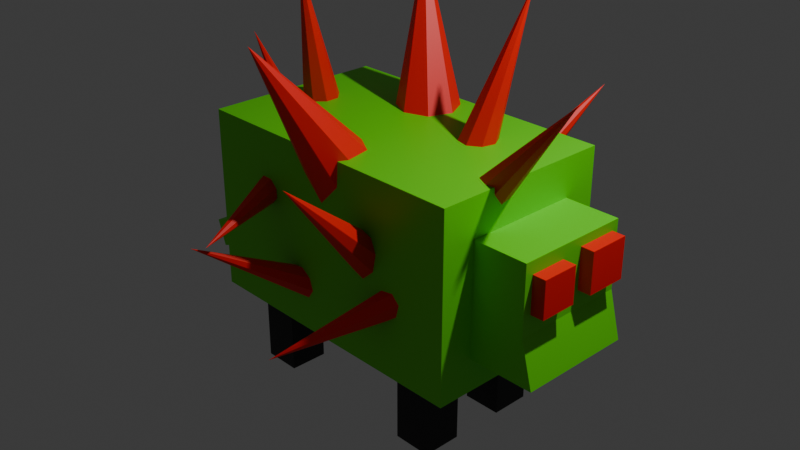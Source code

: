 # Source: MossCreature.blend  (saved by Blender 5.2.44; exported with 4.5.12 LTS)
import bpy
from mathutils import Matrix  # noqa: F401  (used for matrix-valued properties, if any)

bpy.ops.wm.read_factory_settings(use_empty=True)
scene = bpy.context.scene
scene.name = 'Scene'

# ---- collections
col_collection = bpy.data.collections.new('Collection'); scene.collection.children.link(col_collection)

# ---- materials (node trees are filled in below, after node groups)
mat_base = bpy.data.materials.new('Base')
mat_spike = bpy.data.materials.new('Spike')
mat_body = bpy.data.materials.new('Body')

# ---- material node trees
mat_base.use_nodes = True; mat_base.node_tree.nodes.clear()
_N = mat_base.node_tree.nodes; _L = mat_base.node_tree.links
n0 = _N.new('ShaderNodeBsdfPrincipled'); n0.name = 'Principled BSDF'; n0.location = (-200, 100)
n0.inputs[0].default_value = (0.1271, 0.8, 0.0, 1.0)
n0.inputs[10].default_value = 0.005
n1 = _N.new('ShaderNodeOutputMaterial'); n1.name = 'Material Output'; n1.location = (200, 100)
_L.new(n0.outputs[0], n1.inputs[0])
n1.is_active_output = True
mat_spike.use_nodes = True; mat_spike.node_tree.nodes.clear()
_N = mat_spike.node_tree.nodes; _L = mat_spike.node_tree.links
n0 = _N.new('ShaderNodeBsdfPrincipled'); n0.name = 'Principled BSDF'; n0.location = (-200, 100)
n0.inputs[0].default_value = (1.0, 0.005231, 0.0, 1.0)
n0.inputs[10].default_value = 0.005
n1 = _N.new('ShaderNodeOutputMaterial'); n1.name = 'Material Output'; n1.location = (200, 100)
_L.new(n0.outputs[0], n1.inputs[0])
n1.is_active_output = True
mat_body.use_nodes = True; mat_body.node_tree.nodes.clear()
_N = mat_body.node_tree.nodes; _L = mat_body.node_tree.links
n0 = _N.new('ShaderNodeBsdfPrincipled'); n0.name = 'Principled BSDF'; n0.location = (-200, 100)
n0.inputs[0].default_value = (0.0, 0.0, 0.0, 1.0)
n0.inputs[10].default_value = 0.005
n1 = _N.new('ShaderNodeOutputMaterial'); n1.name = 'Material Output'; n1.location = (200, 100)
_L.new(n0.outputs[0], n1.inputs[0])
n1.is_active_output = True

# ---- world
world_world = bpy.data.worlds.new('World'); scene.world = world_world
world_world.use_nodes = True; world_world.node_tree.nodes.clear()
_N = world_world.node_tree.nodes; _L = world_world.node_tree.links
n0 = _N.new('ShaderNodeOutputWorld'); n0.name = 'World Output'; n0.location = (200, 100)
n1 = _N.new('ShaderNodeBackground'); n1.name = 'Background'; n1.location = (-200, 100)
n1.inputs[0].default_value = (0.05088, 0.05088, 0.05088, 1.0)
_L.new(n1.outputs[0], n0.inputs[0])
n0.is_active_output = True
world_world.color = (0.05088, 0.05088, 0.05088)
world_world.sun_shadow_jitter_overblur = 0.0

# ---- cameras
cam_camera = bpy.data.cameras.new('Camera')
cam_camera.clip_end = 100.0
cam_camera.ortho_scale = 7.314

# ---- lights
light_light = bpy.data.lights.new('Light', 'POINT')
light_light.energy = 1000.0
light_light.shadow_soft_size = 0.1

# ---- meshes
me_cube = bpy.data.meshes.new('Cube')
me_cube.from_pydata([(-1.606, -1.0, -1.0), (-1.606, -1.0, 1.0), (-1.606, 1.0, -1.0), (-1.606, 1.0, 1.0), (1.606, -1.0, -1.0), (1.606, -1.0, 1.0), (1.606, 1.0, -1.0), (1.606, 1.0, 1.0), (0.0, -0.2431, 0.7717), (0.2899, -0.3414, 0.7027), (0.41, -0.5788, 0.5362), (0.2899, -0.8161, 0.3698), (0.0, -0.9144, 0.3008), (-0.2899, -0.8161, 0.3698), (-0.41, -0.5788, 0.5362), (-0.2899, -0.3414, 0.7027), (0.0, -1.727, 2.174), (-0.4632, 0.8624, 0.7085), (-0.2069, 0.976, 0.7493), (0.04556, 0.8768, 0.8312), (0.1462, 0.6228, 0.9064), (0.0361, 0.3629, 0.9307), (-0.2202, 0.2492, 0.89), (-0.4727, 0.3485, 0.8081), (-0.5733, 0.6025, 0.7329), (-0.6384, 0.9539, 2.541), (0.8507, 0.4155, 0.6803), (0.9374, 0.2719, 0.7047), (0.8973, 0.1146, 0.7537), (0.7541, 0.03588, 0.7987), (0.5916, 0.08177, 0.8133), (0.505, 0.2254, 0.7889), (0.545, 0.3827, 0.7399), (0.6882, 0.4614, 0.6949), (1.007, 0.7128, 2.468), (-1.146, -0.1233, 0.7225), (-1.314, -0.133, 0.7469), (-1.434, -0.02434, 0.7959), (-1.437, 0.1391, 0.8409), (-1.321, 0.2615, 0.8555), (-1.153, 0.2712, 0.8311), (-1.033, 0.1625, 0.7821), (-1.03, -0.000935, 0.7371), (-0.9559, -0.3998, 2.511), (0.8507, 0.5586, 0.02329), (0.9374, 0.4615, 0.1319), (0.8973, 0.3691, 0.2683), (0.7541, 0.3356, 0.3526), (0.5916, 0.3806, 0.3353), (0.505, 0.4777, 0.2267), (0.545, 0.57, 0.09032), (0.6882, 0.6035, 0.006058), (1.007, 1.906, 1.236), (0.6504, -0.6342, 0.09538), (0.737, -0.7259, -0.01786), (0.697, -0.8457, -0.1309), (0.5538, -0.9236, -0.1774), (0.3913, -0.9137, -0.1303), (0.3046, -0.8221, -0.01705), (0.3446, -0.7022, 0.09595), (0.4878, -0.6244, 0.1425), (0.8062, -2.047, 1.231), (0.4461, 0.1687, -0.7924), (0.7078, 0.3112, -0.694), (0.8262, 0.3889, -0.414), (0.732, 0.3563, -0.1164), (0.4804, 0.2325, 0.02436), (0.2187, 0.08999, -0.07409), (0.1003, 0.01227, -0.3541), (0.1945, 0.04487, -0.6516), (-0.4632, 1.97, -0.4834), (1.333, -0.1171, 0.4465), (1.347, -0.2846, 0.4254), (1.268, -0.4206, 0.4877), (1.14, -0.4453, 0.597), (1.04, -0.3442, 0.6892), (1.026, -0.1767, 0.7103), (1.106, -0.04072, 0.6479), (1.233, -0.01604, 0.5387), (2.37, -0.3007, 1.93), (-1.25, 0.2901, 0.05086), (-1.226, 0.1225, 0.05996), (-1.306, -0.01346, -0.003208), (-1.441, -0.03815, -0.1016), (-1.554, 0.06288, -0.1777), (-1.578, 0.2305, -0.1868), (-1.499, 0.3664, -0.1236), (-1.363, 0.3911, -0.02518), (-2.453, 0.1064, 1.404), (-0.9999, -0.3744, 0.6445), (-0.8853, -0.3158, 0.5342), (-0.8809, -0.2941, 0.3662), (-0.9892, -0.322, 0.2388), (-1.147, -0.3832, 0.2267), (-1.261, -0.4418, 0.337), (-1.266, -0.4635, 0.5051), (-1.158, -0.4356, 0.6324), (-0.411, -2.047, 0.2375), (-0.761, 0.1035, -0.03313), (-0.6853, 0.153, 0.1102), (-0.7381, 0.1904, 0.2669), (-0.8884, 0.1938, 0.3451), (-1.048, 0.1613, 0.2991), (-1.124, 0.1118, 0.1557), (-1.071, 0.07439, -0.0009605), (-0.9209, 0.07096, -0.07918), (-1.117, 1.859, -0.3509), (0.7377, 0.8226, -0.4919), (0.8354, 0.7068, -0.4477), (0.8706, 0.6367, -0.3107), (0.8226, 0.6534, -0.1613), (0.7197, 0.7471, -0.08695), (0.622, 0.8628, -0.1312), (0.5868, 0.9329, -0.2681), (0.6347, 0.9162, -0.4176), (1.457, 1.46, -0.1311), (1.239, -0.6652, 0.1706), (1.352, -0.6748, 0.04415), (1.367, -0.6027, -0.1085), (1.276, -0.4911, -0.1979), (1.132, -0.4054, -0.1717), (1.02, -0.3957, -0.04518), (1.005, -0.4678, 0.1075), (1.096, -0.5794, 0.1969), (0.2445, -1.891, -0.7341), (-2.135, -0.6935, -0.8603), (-2.237, -0.6935, -0.5751), (-2.135, 0.6935, -0.8603), (-2.237, 0.6935, -0.5751), (-1.063, -0.6935, -0.4771), (-1.165, -0.6935, -0.1919), (-1.063, 0.6935, -0.4771), (-1.165, 0.6935, -0.1919), (0.9419, -0.625, -0.6408), (0.9419, -0.625, 0.5801), (0.9419, 0.625, -0.6408), (0.9419, 0.625, 0.5801), (2.2, -0.625, 0.5801), (2.2, 0.625, 0.5801), (2.329, -0.625, -0.6408), (2.2, -0.625, -0.1497), (2.2, 0.625, -0.1497), (2.329, 0.625, -0.6408), (-0.01596, -0.4235, -0.5352), (0.09682, -0.5244, -0.6116), (0.1034, -0.6061, -0.7599), (-7.391e-05, -0.6207, -0.8934), (-0.153, -0.5598, -0.9337), (-0.2658, -0.4589, -0.8574), (-0.2724, -0.3771, -0.709), (-0.1689, -0.3625, -0.5756), (-0.8605, -1.934, 0.0256), (-0.5092, 0.665, 0.2008), (-0.3601, 0.6921, 0.245), (-0.2818, 0.6877, 0.382), (-0.3202, 0.6545, 0.5314), (-0.4527, 0.6118, 0.6058), (-0.6017, 0.5848, 0.5615), (-0.68, 0.5891, 0.4246), (-0.6416, 0.6224, 0.2751), (-0.7036, 1.606, 0.5616), (2.099, -0.5355, 0.05159), (2.099, -0.5355, 0.4434), (2.099, -0.1343, 0.05159), (2.099, -0.1343, 0.4434), (2.342, -0.5355, 0.05159), (2.342, -0.5355, 0.4434), (2.342, -0.1343, 0.05159), (2.342, -0.1343, 0.4434), (2.099, 0.55, 0.04529), (2.099, 0.55, 0.4807), (2.099, 0.1043, 0.04529), (2.099, 0.1043, 0.4807), (2.342, 0.55, 0.04529), (2.342, 0.55, 0.4807), (2.342, 0.1043, 0.04529), (2.342, 0.1043, 0.4807)], [], [(0, 1, 3, 2), (2, 3, 7, 6), (6, 7, 5, 4), (4, 5, 1, 0), (2, 6, 4, 0), (7, 3, 1, 5), (8, 16, 9), (9, 16, 10), (10, 16, 11), (11, 16, 12), (12, 16, 13), (13, 16, 14), (8, 9, 10, 11, 12, 13, 14, 15), (14, 16, 15), (15, 16, 8), (17, 25, 18), (18, 25, 19), (19, 25, 20), (20, 25, 21), (21, 25, 22), (22, 25, 23), (17, 18, 19, 20, 21, 22, 23, 24), (23, 25, 24), (24, 25, 17), (26, 34, 27), (27, 34, 28), (28, 34, 29), (29, 34, 30), (30, 34, 31), (31, 34, 32), (26, 27, 28, 29, 30, 31, 32, 33), (32, 34, 33), (33, 34, 26), (35, 43, 36), (36, 43, 37), (37, 43, 38), (38, 43, 39), (39, 43, 40), (40, 43, 41), (35, 36, 37, 38, 39, 40, 41, 42), (41, 43, 42), (42, 43, 35), (44, 52, 45), (45, 52, 46), (46, 52, 47), (47, 52, 48), (48, 52, 49), (49, 52, 50), (44, 45, 46, 47, 48, 49, 50, 51), (50, 52, 51), (51, 52, 44), (53, 61, 54), (54, 61, 55), (55, 61, 56), (56, 61, 57), (57, 61, 58), (58, 61, 59), (53, 54, 55, 56, 57, 58, 59, 60), (59, 61, 60), (60, 61, 53), (62, 70, 63), (63, 70, 64), (64, 70, 65), (65, 70, 66), (66, 70, 67), (67, 70, 68), (62, 63, 64, 65, 66, 67, 68, 69), (68, 70, 69), (69, 70, 62), (71, 79, 72), (72, 79, 73), (73, 79, 74), (74, 79, 75), (75, 79, 76), (76, 79, 77), (71, 72, 73, 74, 75, 76, 77, 78), (77, 79, 78), (78, 79, 71), (80, 88, 81), (81, 88, 82), (82, 88, 83), (83, 88, 84), (84, 88, 85), (85, 88, 86), (80, 81, 82, 83, 84, 85, 86, 87), (86, 88, 87), (87, 88, 80), (89, 97, 90), (90, 97, 91), (91, 97, 92), (92, 97, 93), (93, 97, 94), (94, 97, 95), (89, 90, 91, 92, 93, 94, 95, 96), (95, 97, 96), (96, 97, 89), (98, 106, 99), (99, 106, 100), (100, 106, 101), (101, 106, 102), (102, 106, 103), (103, 106, 104), (98, 99, 100, 101, 102, 103, 104, 105), (104, 106, 105), (105, 106, 98), (107, 115, 108), (108, 115, 109), (109, 115, 110), (110, 115, 111), (111, 115, 112), (112, 115, 113), (107, 108, 109, 110, 111, 112, 113, 114), (113, 115, 114), (114, 115, 107), (116, 124, 117), (117, 124, 118), (118, 124, 119), (119, 124, 120), (120, 124, 121), (121, 124, 122), (116, 117, 118, 119, 120, 121, 122, 123), (122, 124, 123), (123, 124, 116), (125, 126, 128, 127), (127, 128, 132, 131), (131, 132, 130, 129), (129, 130, 126, 125), (127, 131, 129, 125), (132, 128, 126, 130), (133, 134, 136, 135), (138, 136, 134, 137), (139, 142, 141, 140), (135, 142, 139, 133), (141, 138, 137, 140), (139, 140, 137, 134, 133), (135, 136, 138, 141, 142), (143, 151, 144), (144, 151, 145), (145, 151, 146), (146, 151, 147), (147, 151, 148), (148, 151, 149), (143, 144, 145, 146, 147, 148, 149, 150), (149, 151, 150), (150, 151, 143), (152, 160, 153), (153, 160, 154), (154, 160, 155), (155, 160, 156), (156, 160, 157), (157, 160, 158), (152, 153, 154, 155, 156, 157, 158, 159), (158, 160, 159), (159, 160, 152), (161, 162, 164, 163), (163, 164, 168, 167), (167, 168, 166, 165), (165, 166, 162, 161), (163, 167, 165, 161), (168, 164, 162, 166), (169, 170, 172, 171), (171, 172, 176, 175), (175, 176, 174, 173), (173, 174, 170, 169), (171, 175, 173, 169), (176, 172, 170, 174)])
me_cube.polygons.foreach_set('material_index', [0, 0, 0, 0, 0, 0, 1, 1, 1, 1, 1, 1, 1, 1, 1, 1, 1, 1, 1, 1, 1, 1, 1, 1, 1, 1, 1, 1, 1, 1, 1, 1, 1, 1, 1, 1, 1, 1, 1, 1, 1, 1, 1, 1, 1, 1, 1, 1, 1, 1, 1, 1, 1, 1, 1, 1, 1, 1, 1, 1, 1, 1, 1, 1, 1, 1, 1, 1, 1, 1, 1, 1, 1, 1, 1, 1, 1, 1, 1, 1, 1, 1, 1, 1, 1, 1, 1, 1, 1, 1, 1, 1, 1, 1, 1, 1, 1, 1, 1, 1, 1, 1, 1, 1, 1, 1, 1, 1, 1, 1, 1, 1, 1, 1, 1, 1, 1, 1, 1, 1, 1, 1, 1, 0, 0, 0, 0, 0, 0, 0, 0, 0, 0, 0, 0, 0, 1, 1, 1, 1, 1, 1, 1, 1, 1, 1, 1, 1, 1, 1, 1, 1, 1, 1, 1, 1, 1, 1, 1, 1, 1, 1, 1, 1, 1, 1])
_uv = me_cube.uv_layers.new(name='UVMap')
_uv.uv.foreach_set('vector', [0.375, 0.0, 0.625, 0.0, 0.625, 0.25, 0.375, 0.25, 0.375, 0.25, 0.625, 0.25, 0.625, 0.5, 0.375, 0.5, 0.375, 0.5, 0.625, 0.5, 0.625, 0.75, 0.375, 0.75, 0.375, 0.75, 0.625, 0.75, 0.625, 1.0, 0.375, 1.0, 0.125, 0.5, 0.375, 0.5, 0.375, 0.75, 0.125, 0.75, 0.625, 0.5, 0.875, 0.5, 0.875, 0.75, 0.625, 0.75, 0.25, 0.49, 0.25, 0.25, 0.4197, 0.4197, 0.4197, 0.4197, 0.25, 0.25, 0.49, 0.25, 0.49, 0.25, 0.25, 0.25, 0.4197, 0.08029, 0.4197, 0.08029, 0.25, 0.25, 0.25, 0.01, 0.25, 0.01, 0.25, 0.25, 0.08029, 0.08029, 0.08029, 0.08029, 0.25, 0.25, 0.01, 0.25, 0.75, 0.49, 0.9197, 0.4197, 0.99, 0.25, 0.9197, 0.08029, 0.75, 0.01, 0.5803, 0.08029, 0.51, 0.25, 0.5803, 0.4197, 0.01, 0.25, 0.25, 0.25, 0.08029, 0.4197, 0.08029, 0.4197, 0.25, 0.25, 0.25, 0.49, 0.25, 0.49, 0.25, 0.25, 0.4197, 0.4197, 0.4197, 0.4197, 0.25, 0.25, 0.49, 0.25, 0.49, 0.25, 0.25, 0.25, 0.4197, 0.08029, 0.4197, 0.08029, 0.25, 0.25, 0.25, 0.01, 0.25, 0.01, 0.25, 0.25, 0.08029, 0.08029, 0.08029, 0.08029, 0.25, 0.25, 0.01, 0.25, 0.75, 0.49, 0.9197, 0.4197, 0.99, 0.25, 0.9197, 0.08029, 0.75, 0.01, 0.5803, 0.08029, 0.51, 0.25, 0.5803, 0.4197, 0.01, 0.25, 0.25, 0.25, 0.08029, 0.4197, 0.08029, 0.4197, 0.25, 0.25, 0.25, 0.49, 0.25, 0.49, 0.25, 0.25, 0.4197, 0.4197, 0.4197, 0.4197, 0.25, 0.25, 0.49, 0.25, 0.49, 0.25, 0.25, 0.25, 0.4197, 0.08029, 0.4197, 0.08029, 0.25, 0.25, 0.25, 0.01, 0.25, 0.01, 0.25, 0.25, 0.08029, 0.08029, 0.08029, 0.08029, 0.25, 0.25, 0.01, 0.25, 0.75, 0.49, 0.9197, 0.4197, 0.99, 0.25, 0.9197, 0.08029, 0.75, 0.01, 0.5803, 0.08029, 0.51, 0.25, 0.5803, 0.4197, 0.01, 0.25, 0.25, 0.25, 0.08029, 0.4197, 0.08029, 0.4197, 0.25, 0.25, 0.25, 0.49, 0.25, 0.49, 0.25, 0.25, 0.4197, 0.4197, 0.4197, 0.4197, 0.25, 0.25, 0.49, 0.25, 0.49, 0.25, 0.25, 0.25, 0.4197, 0.08029, 0.4197, 0.08029, 0.25, 0.25, 0.25, 0.01, 0.25, 0.01, 0.25, 0.25, 0.08029, 0.08029, 0.08029, 0.08029, 0.25, 0.25, 0.01, 0.25, 0.75, 0.49, 0.9197, 0.4197, 0.99, 0.25, 0.9197, 0.08029, 0.75, 0.01, 0.5803, 0.08029, 0.51, 0.25, 0.5803, 0.4197, 0.01, 0.25, 0.25, 0.25, 0.08029, 0.4197, 0.08029, 0.4197, 0.25, 0.25, 0.25, 0.49, 0.25, 0.49, 0.25, 0.25, 0.4197, 0.4197, 0.4197, 0.4197, 0.25, 0.25, 0.49, 0.25, 0.49, 0.25, 0.25, 0.25, 0.4197, 0.08029, 0.4197, 0.08029, 0.25, 0.25, 0.25, 0.01, 0.25, 0.01, 0.25, 0.25, 0.08029, 0.08029, 0.08029, 0.08029, 0.25, 0.25, 0.01, 0.25, 0.75, 0.49, 0.9197, 0.4197, 0.99, 0.25, 0.9197, 0.08029, 0.75, 0.01, 0.5803, 0.08029, 0.51, 0.25, 0.5803, 0.4197, 0.01, 0.25, 0.25, 0.25, 0.08029, 0.4197, 0.08029, 0.4197, 0.25, 0.25, 0.25, 0.49, 0.25, 0.49, 0.25, 0.25, 0.4197, 0.4197, 0.4197, 0.4197, 0.25, 0.25, 0.49, 0.25, 0.49, 0.25, 0.25, 0.25, 0.4197, 0.08029, 0.4197, 0.08029, 0.25, 0.25, 0.25, 0.01, 0.25, 0.01, 0.25, 0.25, 0.08029, 0.08029, 0.08029, 0.08029, 0.25, 0.25, 0.01, 0.25, 0.75, 0.49, 0.9197, 0.4197, 0.99, 0.25, 0.9197, 0.08029, 0.75, 0.01, 0.5803, 0.08029, 0.51, 0.25, 0.5803, 0.4197, 0.01, 0.25, 0.25, 0.25, 0.08029, 0.4197, 0.08029, 0.4197, 0.25, 0.25, 0.25, 0.49, 0.25, 0.49, 0.25, 0.25, 0.4197, 0.4197, 0.4197, 0.4197, 0.25, 0.25, 0.49, 0.25, 0.49, 0.25, 0.25, 0.25, 0.4197, 0.08029, 0.4197, 0.08029, 0.25, 0.25, 0.25, 0.01, 0.25, 0.01, 0.25, 0.25, 0.08029, 0.08029, 0.08029, 0.08029, 0.25, 0.25, 0.01, 0.25, 0.75, 0.49, 0.9197, 0.4197, 0.99, 0.25, 0.9197, 0.08029, 0.75, 0.01, 0.5803, 0.08029, 0.51, 0.25, 0.5803, 0.4197, 0.01, 0.25, 0.25, 0.25, 0.08029, 0.4197, 0.08029, 0.4197, 0.25, 0.25, 0.25, 0.49, 0.25, 0.49, 0.25, 0.25, 0.4197, 0.4197, 0.4197, 0.4197, 0.25, 0.25, 0.49, 0.25, 0.49, 0.25, 0.25, 0.25, 0.4197, 0.08029, 0.4197, 0.08029, 0.25, 0.25, 0.25, 0.01, 0.25, 0.01, 0.25, 0.25, 0.08029, 0.08029, 0.08029, 0.08029, 0.25, 0.25, 0.01, 0.25, 0.75, 0.49, 0.9197, 0.4197, 0.99, 0.25, 0.9197, 0.08029, 0.75, 0.01, 0.5803, 0.08029, 0.51, 0.25, 0.5803, 0.4197, 0.01, 0.25, 0.25, 0.25, 0.08029, 0.4197, 0.08029, 0.4197, 0.25, 0.25, 0.25, 0.49, 0.25, 0.49, 0.25, 0.25, 0.4197, 0.4197, 0.4197, 0.4197, 0.25, 0.25, 0.49, 0.25, 0.49, 0.25, 0.25, 0.25, 0.4197, 0.08029, 0.4197, 0.08029, 0.25, 0.25, 0.25, 0.01, 0.25, 0.01, 0.25, 0.25, 0.08029, 0.08029, 0.08029, 0.08029, 0.25, 0.25, 0.01, 0.25, 0.75, 0.49, 0.9197, 0.4197, 0.99, 0.25, 0.9197, 0.08029, 0.75, 0.01, 0.5803, 0.08029, 0.51, 0.25, 0.5803, 0.4197, 0.01, 0.25, 0.25, 0.25, 0.08029, 0.4197, 0.08029, 0.4197, 0.25, 0.25, 0.25, 0.49, 0.25, 0.49, 0.25, 0.25, 0.4197, 0.4197, 0.4197, 0.4197, 0.25, 0.25, 0.49, 0.25, 0.49, 0.25, 0.25, 0.25, 0.4197, 0.08029, 0.4197, 0.08029, 0.25, 0.25, 0.25, 0.01, 0.25, 0.01, 0.25, 0.25, 0.08029, 0.08029, 0.08029, 0.08029, 0.25, 0.25, 0.01, 0.25, 0.75, 0.49, 0.9197, 0.4197, 0.99, 0.25, 0.9197, 0.08029, 0.75, 0.01, 0.5803, 0.08029, 0.51, 0.25, 0.5803, 0.4197, 0.01, 0.25, 0.25, 0.25, 0.08029, 0.4197, 0.08029, 0.4197, 0.25, 0.25, 0.25, 0.49, 0.25, 0.49, 0.25, 0.25, 0.4197, 0.4197, 0.4197, 0.4197, 0.25, 0.25, 0.49, 0.25, 0.49, 0.25, 0.25, 0.25, 0.4197, 0.08029, 0.4197, 0.08029, 0.25, 0.25, 0.25, 0.01, 0.25, 0.01, 0.25, 0.25, 0.08029, 0.08029, 0.08029, 0.08029, 0.25, 0.25, 0.01, 0.25, 0.75, 0.49, 0.9197, 0.4197, 0.99, 0.25, 0.9197, 0.08029, 0.75, 0.01, 0.5803, 0.08029, 0.51, 0.25, 0.5803, 0.4197, 0.01, 0.25, 0.25, 0.25, 0.08029, 0.4197, 0.08029, 0.4197, 0.25, 0.25, 0.25, 0.49, 0.25, 0.49, 0.25, 0.25, 0.4197, 0.4197, 0.4197, 0.4197, 0.25, 0.25, 0.49, 0.25, 0.49, 0.25, 0.25, 0.25, 0.4197, 0.08029, 0.4197, 0.08029, 0.25, 0.25, 0.25, 0.01, 0.25, 0.01, 0.25, 0.25, 0.08029, 0.08029, 0.08029, 0.08029, 0.25, 0.25, 0.01, 0.25, 0.75, 0.49, 0.9197, 0.4197, 0.99, 0.25, 0.9197, 0.08029, 0.75, 0.01, 0.5803, 0.08029, 0.51, 0.25, 0.5803, 0.4197, 0.01, 0.25, 0.25, 0.25, 0.08029, 0.4197, 0.08029, 0.4197, 0.25, 0.25, 0.25, 0.49, 0.25, 0.49, 0.25, 0.25, 0.4197, 0.4197, 0.4197, 0.4197, 0.25, 0.25, 0.49, 0.25, 0.49, 0.25, 0.25, 0.25, 0.4197, 0.08029, 0.4197, 0.08029, 0.25, 0.25, 0.25, 0.01, 0.25, 0.01, 0.25, 0.25, 0.08029, 0.08029, 0.08029, 0.08029, 0.25, 0.25, 0.01, 0.25, 0.75, 0.49, 0.9197, 0.4197, 0.99, 0.25, 0.9197, 0.08029, 0.75, 0.01, 0.5803, 0.08029, 0.51, 0.25, 0.5803, 0.4197, 0.01, 0.25, 0.25, 0.25, 0.08029, 0.4197, 0.08029, 0.4197, 0.25, 0.25, 0.25, 0.49, 0.375, 0.0, 0.625, 0.0, 0.625, 0.25, 0.375, 0.25, 0.375, 0.25, 0.625, 0.25, 0.625, 0.5, 0.375, 0.5, 0.375, 0.5, 0.625, 0.5, 0.625, 0.75, 0.375, 0.75, 0.375, 0.75, 0.625, 0.75, 0.625, 1.0, 0.375, 1.0, 0.125, 0.5, 0.375, 0.5, 0.375, 0.75, 0.125, 0.75, 0.625, 0.5, 0.875, 0.5, 0.875, 0.75, 0.625, 0.75, 0.375, 0.0, 0.625, 0.0, 0.625, 0.25, 0.375, 0.25, 0.625, 0.5, 0.875, 0.5, 0.875, 0.75, 0.625, 0.75, 0.3099, 0.7825, 0.3099, 0.4675, 0.4756, 0.5, 0.4756, 0.75, 0.125, 0.5, 0.3099, 0.4675, 0.3099, 0.7825, 0.125, 0.75, 0.4756, 0.5, 0.625, 0.5, 0.625, 0.75, 0.4756, 0.75, 0.3099, 0.7825, 0.4756, 0.75, 0.625, 0.75, 0.625, 1.0, 0.375, 1.0, 0.375, 0.25, 0.625, 0.25, 0.625, 0.5, 0.4756, 0.5, 0.3099, 0.4675, 0.25, 0.49, 0.25, 0.25, 0.4197, 0.4197, 0.4197, 0.4197, 0.25, 0.25, 0.49, 0.25, 0.49, 0.25, 0.25, 0.25, 0.4197, 0.08029, 0.4197, 0.08029, 0.25, 0.25, 0.25, 0.01, 0.25, 0.01, 0.25, 0.25, 0.08029, 0.08029, 0.08029, 0.08029, 0.25, 0.25, 0.01, 0.25, 0.75, 0.49, 0.9197, 0.4197, 0.99, 0.25, 0.9197, 0.08029, 0.75, 0.01, 0.5803, 0.08029, 0.51, 0.25, 0.5803, 0.4197, 0.01, 0.25, 0.25, 0.25, 0.08029, 0.4197, 0.08029, 0.4197, 0.25, 0.25, 0.25, 0.49, 0.25, 0.49, 0.25, 0.25, 0.4197, 0.4197, 0.4197, 0.4197, 0.25, 0.25, 0.49, 0.25, 0.49, 0.25, 0.25, 0.25, 0.4197, 0.08029, 0.4197, 0.08029, 0.25, 0.25, 0.25, 0.01, 0.25, 0.01, 0.25, 0.25, 0.08029, 0.08029, 0.08029, 0.08029, 0.25, 0.25, 0.01, 0.25, 0.75, 0.49, 0.9197, 0.4197, 0.99, 0.25, 0.9197, 0.08029, 0.75, 0.01, 0.5803, 0.08029, 0.51, 0.25, 0.5803, 0.4197, 0.01, 0.25, 0.25, 0.25, 0.08029, 0.4197, 0.08029, 0.4197, 0.25, 0.25, 0.25, 0.49, 0.375, 0.0, 0.625, 0.0, 0.625, 0.25, 0.375, 0.25, 0.375, 0.25, 0.625, 0.25, 0.625, 0.5, 0.375, 0.5, 0.375, 0.5, 0.625, 0.5, 0.625, 0.75, 0.375, 0.75, 0.375, 0.75, 0.625, 0.75, 0.625, 1.0, 0.375, 1.0, 0.125, 0.5, 0.375, 0.5, 0.375, 0.75, 0.125, 0.75, 0.625, 0.5, 0.875, 0.5, 0.875, 0.75, 0.625, 0.75, 0.375, 0.0, 0.625, 0.0, 0.625, 0.25, 0.375, 0.25, 0.375, 0.25, 0.625, 0.25, 0.625, 0.5, 0.375, 0.5, 0.375, 0.5, 0.625, 0.5, 0.625, 0.75, 0.375, 0.75, 0.375, 0.75, 0.625, 0.75, 0.625, 1.0, 0.375, 1.0, 0.125, 0.5, 0.375, 0.5, 0.375, 0.75, 0.125, 0.75, 0.625, 0.5, 0.875, 0.5, 0.875, 0.75, 0.625, 0.75])
me_cube.materials.append(mat_base)
me_cube.materials.append(mat_spike)
me_cube.update()
me_cube_003 = bpy.data.meshes.new('Cube.003')
me_cube_003.from_pydata([(-0.2102, -0.2135, -1.001), (-0.2102, -0.2135, 0.02526), (-0.2102, 0.2135, -1.001), (-0.2102, 0.2135, 0.02526), (0.2102, -0.2135, -1.001), (0.2102, -0.2135, 0.02526), (0.2102, 0.2135, -1.001), (0.2102, 0.2135, 0.02526)], [], [(0, 1, 3, 2), (2, 3, 7, 6), (6, 7, 5, 4), (4, 5, 1, 0), (2, 6, 4, 0), (7, 3, 1, 5)])
_uv = me_cube_003.uv_layers.new(name='UVMap')
_uv.uv.foreach_set('vector', [0.375, 0.0, 0.625, 0.0, 0.625, 0.25, 0.375, 0.25, 0.375, 0.25, 0.625, 0.25, 0.625, 0.5, 0.375, 0.5, 0.375, 0.5, 0.625, 0.5, 0.625, 0.75, 0.375, 0.75, 0.375, 0.75, 0.625, 0.75, 0.625, 1.0, 0.375, 1.0, 0.125, 0.5, 0.375, 0.5, 0.375, 0.75, 0.125, 0.75, 0.625, 0.5, 0.875, 0.5, 0.875, 0.75, 0.625, 0.75])
me_cube_003.materials.append(mat_body)
me_cube_003.update()
me_cube_004 = bpy.data.meshes.new('Cube.004')
me_cube_004.from_pydata([(-0.2102, -0.2135, -1.001), (-0.2102, -0.2135, 0.02526), (-0.2102, 0.2135, -1.001), (-0.2102, 0.2135, 0.02526), (0.2102, -0.2135, -1.001), (0.2102, -0.2135, 0.02526), (0.2102, 0.2135, -1.001), (0.2102, 0.2135, 0.02526)], [], [(0, 1, 3, 2), (2, 3, 7, 6), (6, 7, 5, 4), (4, 5, 1, 0), (2, 6, 4, 0), (7, 3, 1, 5)])
_uv = me_cube_004.uv_layers.new(name='UVMap')
_uv.uv.foreach_set('vector', [0.375, 0.0, 0.625, 0.0, 0.625, 0.25, 0.375, 0.25, 0.375, 0.25, 0.625, 0.25, 0.625, 0.5, 0.375, 0.5, 0.375, 0.5, 0.625, 0.5, 0.625, 0.75, 0.375, 0.75, 0.375, 0.75, 0.625, 0.75, 0.625, 1.0, 0.375, 1.0, 0.125, 0.5, 0.375, 0.5, 0.375, 0.75, 0.125, 0.75, 0.625, 0.5, 0.875, 0.5, 0.875, 0.75, 0.625, 0.75])
me_cube_004.materials.append(mat_body)
me_cube_004.update()
me_cube_005 = bpy.data.meshes.new('Cube.005')
me_cube_005.from_pydata([(-0.2102, -0.2135, -1.001), (-0.2102, -0.2135, 0.02526), (-0.2102, 0.2135, -1.001), (-0.2102, 0.2135, 0.02526), (0.2102, -0.2135, -1.001), (0.2102, -0.2135, 0.02526), (0.2102, 0.2135, -1.001), (0.2102, 0.2135, 0.02526)], [], [(0, 1, 3, 2), (2, 3, 7, 6), (6, 7, 5, 4), (4, 5, 1, 0), (2, 6, 4, 0), (7, 3, 1, 5)])
_uv = me_cube_005.uv_layers.new(name='UVMap')
_uv.uv.foreach_set('vector', [0.375, 0.0, 0.625, 0.0, 0.625, 0.25, 0.375, 0.25, 0.375, 0.25, 0.625, 0.25, 0.625, 0.5, 0.375, 0.5, 0.375, 0.5, 0.625, 0.5, 0.625, 0.75, 0.375, 0.75, 0.375, 0.75, 0.625, 0.75, 0.625, 1.0, 0.375, 1.0, 0.125, 0.5, 0.375, 0.5, 0.375, 0.75, 0.125, 0.75, 0.625, 0.5, 0.875, 0.5, 0.875, 0.75, 0.625, 0.75])
me_cube_005.materials.append(mat_body)
me_cube_005.update()
me_cube_006 = bpy.data.meshes.new('Cube.006')
me_cube_006.from_pydata([(-0.2102, -0.2135, -1.001), (-0.2102, -0.2135, 0.02526), (-0.2102, 0.2135, -1.001), (-0.2102, 0.2135, 0.02526), (0.2102, -0.2135, -1.001), (0.2102, -0.2135, 0.02526), (0.2102, 0.2135, -1.001), (0.2102, 0.2135, 0.02526)], [], [(0, 1, 3, 2), (2, 3, 7, 6), (6, 7, 5, 4), (4, 5, 1, 0), (2, 6, 4, 0), (7, 3, 1, 5)])
_uv = me_cube_006.uv_layers.new(name='UVMap')
_uv.uv.foreach_set('vector', [0.375, 0.0, 0.625, 0.0, 0.625, 0.25, 0.375, 0.25, 0.375, 0.25, 0.625, 0.25, 0.625, 0.5, 0.375, 0.5, 0.375, 0.5, 0.625, 0.5, 0.625, 0.75, 0.375, 0.75, 0.375, 0.75, 0.625, 0.75, 0.625, 1.0, 0.375, 1.0, 0.125, 0.5, 0.375, 0.5, 0.375, 0.75, 0.125, 0.75, 0.625, 0.5, 0.875, 0.5, 0.875, 0.75, 0.625, 0.75])
me_cube_006.materials.append(mat_body)
me_cube_006.update()

# ---- objects
ob_light = bpy.data.objects.new('Light', light_light)
ob_camera = bpy.data.objects.new('Camera', cam_camera)
ob_cube = bpy.data.objects.new('Cube', me_cube)
ob_leg = bpy.data.objects.new('leg', me_cube_003)
ob_leg_001 = bpy.data.objects.new('leg.001', me_cube_004)
ob_leg_002 = bpy.data.objects.new('leg.002', me_cube_005)
ob_leg_003 = bpy.data.objects.new('leg.003', me_cube_006)

# ---- transforms, parenting, visibility, modifiers, constraints
ob_light.location = (4.076, 1.005, 5.904)
ob_light.rotation_euler = (0.6503, 0.05522, 1.866)
ob_light.lock_rotations_4d = False
ob_light.empty_display_type = 'ARROWS'
ob_light.color = (0.0, 0.0, 0.0, 0.0)
ob_light.lineart.crease_threshold = 0.0
ob_camera.location = (7.359, -6.926, 4.958)
ob_camera.rotation_euler = (1.109, 0.0, 0.8149)
ob_camera.lock_rotations_4d = False
ob_camera.empty_display_type = 'ARROWS'
ob_camera.color = (0.0, 0.0, 0.0, 0.0)
ob_camera.display_type = 'WIRE'
ob_camera.lineart.crease_threshold = 0.0
ob_cube.location = (0.0, 0.0, 0.0)
ob_leg.location = (-1.139, -0.5068, -0.9313)
ob_leg_001.location = (-1.139, 0.5068, -0.9313)
ob_leg_002.location = (0.947, 0.5068, -0.9313)
ob_leg_003.location = (0.947, -0.5068, -0.9313)

# ---- collection membership
col_collection.objects.link(ob_light)
col_collection.objects.link(ob_camera)
col_collection.objects.link(ob_cube)
col_collection.objects.link(ob_leg)
col_collection.objects.link(ob_leg_001)
col_collection.objects.link(ob_leg_002)
col_collection.objects.link(ob_leg_003)

# ---- scene / render settings (as saved in the file)
scene.camera = ob_camera
scene.frame_start = 1; scene.frame_end = 250; scene.frame_set(62)
scene.render.engine = 'BLENDER_EEVEE_NEXT'
scene.render.bake_bias = 0.0
scene.render.bake_samples = 0
scene.render.compositor_device = 'GPU'
scene.eevee.use_volume_custom_range = False
scene.eevee.fast_gi_thickness_near = 0.1
scene.eevee.fast_gi_thickness_far = 0.0
scene.eevee.ray_tracing_options.screen_trace_thickness = 0.1
bpy.context.view_layer.update()
